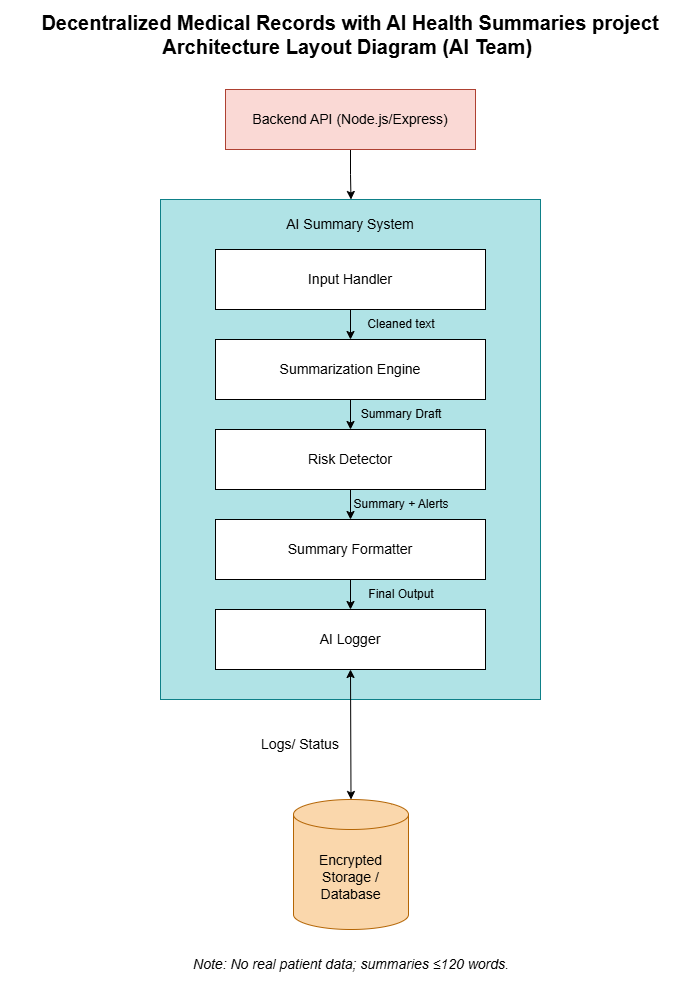

The diagram above was exported from draw.io. Its source (the exported page's mxGraphModel, read from the mxfile embedded in the PNG):
<mxGraphModel dx="1218" dy="1208" grid="1" gridSize="10" guides="1" tooltips="1" connect="1" arrows="1" fold="1" page="1" pageScale="1" pageWidth="850" pageHeight="1100" math="0" shadow="0">
  <root>
    <mxCell id="0" />
    <mxCell id="1" parent="0" />
    <mxCell id="QoXRxn1r9LVq-Bc_CrEO-31" value="" style="group" vertex="1" connectable="0" parent="1">
      <mxGeometry x="935" y="70" width="680" height="960" as="geometry" />
    </mxCell>
    <mxCell id="QoXRxn1r9LVq-Bc_CrEO-5" value="&lt;b&gt;&lt;font style=&quot;font-size: 20px;&quot;&gt;Decentralized Medical Records with AI Health Summaries project&lt;/font&gt;&lt;/b&gt;&lt;div&gt;&lt;b&gt;&lt;font style=&quot;font-size: 20px;&quot;&gt;Architecture Layout Diagram (AI Team)&amp;nbsp;&lt;/font&gt;&lt;/b&gt;&lt;/div&gt;" style="text;html=1;whiteSpace=wrap;strokeColor=none;fillColor=none;align=center;verticalAlign=middle;rounded=0;" vertex="1" parent="QoXRxn1r9LVq-Bc_CrEO-31">
      <mxGeometry width="680" height="30" as="geometry" />
    </mxCell>
    <mxCell id="QoXRxn1r9LVq-Bc_CrEO-8" style="edgeStyle=orthogonalEdgeStyle;rounded=0;orthogonalLoop=1;jettySize=auto;html=1;entryX=0.5;entryY=0;entryDx=0;entryDy=0;" edge="1" parent="QoXRxn1r9LVq-Bc_CrEO-31" source="QoXRxn1r9LVq-Bc_CrEO-6">
      <mxGeometry relative="1" as="geometry">
        <mxPoint x="340.5" y="180" as="targetPoint" />
      </mxGeometry>
    </mxCell>
    <mxCell id="QoXRxn1r9LVq-Bc_CrEO-6" value="Backend API (Node.js/Express)" style="rounded=0;whiteSpace=wrap;html=1;fontSize=14;fillColor=#fad9d5;strokeColor=#ae4132;" vertex="1" parent="QoXRxn1r9LVq-Bc_CrEO-31">
      <mxGeometry x="215" y="70" width="250" height="60" as="geometry" />
    </mxCell>
    <mxCell id="QoXRxn1r9LVq-Bc_CrEO-10" value="" style="rounded=0;whiteSpace=wrap;html=1;fillColor=#b0e3e6;strokeColor=#0e8088;" vertex="1" parent="QoXRxn1r9LVq-Bc_CrEO-31">
      <mxGeometry x="150" y="180" width="380" height="500" as="geometry" />
    </mxCell>
    <mxCell id="QoXRxn1r9LVq-Bc_CrEO-11" value="&lt;font style=&quot;font-size: 14px;&quot;&gt;AI Summary System&lt;/font&gt;" style="text;html=1;whiteSpace=wrap;strokeColor=none;fillColor=none;align=center;verticalAlign=middle;rounded=0;" vertex="1" parent="QoXRxn1r9LVq-Bc_CrEO-31">
      <mxGeometry x="245" y="190" width="190" height="30" as="geometry" />
    </mxCell>
    <mxCell id="QoXRxn1r9LVq-Bc_CrEO-17" value="" style="edgeStyle=orthogonalEdgeStyle;rounded=0;orthogonalLoop=1;jettySize=auto;html=1;" edge="1" parent="QoXRxn1r9LVq-Bc_CrEO-31" source="QoXRxn1r9LVq-Bc_CrEO-12" target="QoXRxn1r9LVq-Bc_CrEO-13">
      <mxGeometry relative="1" as="geometry" />
    </mxCell>
    <mxCell id="QoXRxn1r9LVq-Bc_CrEO-12" value="&lt;font style=&quot;font-size: 14px;&quot;&gt;Input Handler&lt;/font&gt;" style="rounded=0;whiteSpace=wrap;html=1;" vertex="1" parent="QoXRxn1r9LVq-Bc_CrEO-31">
      <mxGeometry x="205" y="230" width="270" height="60" as="geometry" />
    </mxCell>
    <mxCell id="QoXRxn1r9LVq-Bc_CrEO-18" value="" style="edgeStyle=orthogonalEdgeStyle;rounded=0;orthogonalLoop=1;jettySize=auto;html=1;" edge="1" parent="QoXRxn1r9LVq-Bc_CrEO-31" source="QoXRxn1r9LVq-Bc_CrEO-13" target="QoXRxn1r9LVq-Bc_CrEO-14">
      <mxGeometry relative="1" as="geometry" />
    </mxCell>
    <mxCell id="QoXRxn1r9LVq-Bc_CrEO-13" value="&lt;font style=&quot;font-size: 14px;&quot;&gt;Summarization Engine&lt;/font&gt;" style="rounded=0;whiteSpace=wrap;html=1;" vertex="1" parent="QoXRxn1r9LVq-Bc_CrEO-31">
      <mxGeometry x="205" y="320" width="270" height="60" as="geometry" />
    </mxCell>
    <mxCell id="QoXRxn1r9LVq-Bc_CrEO-19" value="" style="edgeStyle=orthogonalEdgeStyle;rounded=0;orthogonalLoop=1;jettySize=auto;html=1;" edge="1" parent="QoXRxn1r9LVq-Bc_CrEO-31" source="QoXRxn1r9LVq-Bc_CrEO-14" target="QoXRxn1r9LVq-Bc_CrEO-15">
      <mxGeometry relative="1" as="geometry" />
    </mxCell>
    <mxCell id="QoXRxn1r9LVq-Bc_CrEO-14" value="&lt;font style=&quot;font-size: 14px;&quot;&gt;Risk Detector&lt;/font&gt;" style="rounded=0;whiteSpace=wrap;html=1;" vertex="1" parent="QoXRxn1r9LVq-Bc_CrEO-31">
      <mxGeometry x="205" y="410" width="270" height="60" as="geometry" />
    </mxCell>
    <mxCell id="QoXRxn1r9LVq-Bc_CrEO-20" value="" style="edgeStyle=orthogonalEdgeStyle;rounded=0;orthogonalLoop=1;jettySize=auto;html=1;" edge="1" parent="QoXRxn1r9LVq-Bc_CrEO-31" source="QoXRxn1r9LVq-Bc_CrEO-15" target="QoXRxn1r9LVq-Bc_CrEO-16">
      <mxGeometry relative="1" as="geometry" />
    </mxCell>
    <mxCell id="QoXRxn1r9LVq-Bc_CrEO-15" value="&lt;font style=&quot;font-size: 14px;&quot;&gt;Summary Formatter&lt;/font&gt;" style="rounded=0;whiteSpace=wrap;html=1;" vertex="1" parent="QoXRxn1r9LVq-Bc_CrEO-31">
      <mxGeometry x="205" y="500" width="270" height="60" as="geometry" />
    </mxCell>
    <mxCell id="QoXRxn1r9LVq-Bc_CrEO-16" value="&lt;font style=&quot;font-size: 14px;&quot;&gt;AI Logger&lt;/font&gt;" style="rounded=0;whiteSpace=wrap;html=1;" vertex="1" parent="QoXRxn1r9LVq-Bc_CrEO-31">
      <mxGeometry x="205" y="590" width="270" height="60" as="geometry" />
    </mxCell>
    <mxCell id="QoXRxn1r9LVq-Bc_CrEO-21" value="Encrypted Storage / Database" style="shape=cylinder3;whiteSpace=wrap;html=1;boundedLbl=1;backgroundOutline=1;size=15;fillColor=#fad7ac;strokeColor=#b46504;fontSize=14;" vertex="1" parent="QoXRxn1r9LVq-Bc_CrEO-31">
      <mxGeometry x="283" y="780" width="115" height="130" as="geometry" />
    </mxCell>
    <mxCell id="QoXRxn1r9LVq-Bc_CrEO-23" value="" style="endArrow=classic;startArrow=classic;html=1;rounded=0;entryX=0.5;entryY=1;entryDx=0;entryDy=0;exitX=0.5;exitY=0;exitDx=0;exitDy=0;exitPerimeter=0;" edge="1" parent="QoXRxn1r9LVq-Bc_CrEO-31" source="QoXRxn1r9LVq-Bc_CrEO-21" target="QoXRxn1r9LVq-Bc_CrEO-16">
      <mxGeometry width="50" height="50" relative="1" as="geometry">
        <mxPoint x="285" y="780" as="sourcePoint" />
        <mxPoint x="335" y="730" as="targetPoint" />
      </mxGeometry>
    </mxCell>
    <mxCell id="QoXRxn1r9LVq-Bc_CrEO-24" value="Logs/ Status" style="text;html=1;whiteSpace=wrap;strokeColor=none;fillColor=none;align=center;verticalAlign=middle;rounded=0;fontSize=14;" vertex="1" parent="QoXRxn1r9LVq-Bc_CrEO-31">
      <mxGeometry x="240" y="710" width="100" height="30" as="geometry" />
    </mxCell>
    <mxCell id="QoXRxn1r9LVq-Bc_CrEO-25" value="&lt;font style=&quot;font-size: 14px;&quot;&gt;&lt;i&gt;Note:&amp;nbsp;No real patient data; summaries ≤120 words.&lt;/i&gt;&lt;/font&gt;" style="text;html=1;whiteSpace=wrap;strokeColor=none;fillColor=none;align=center;verticalAlign=middle;rounded=0;" vertex="1" parent="QoXRxn1r9LVq-Bc_CrEO-31">
      <mxGeometry x="165.5" y="930" width="350" height="30" as="geometry" />
    </mxCell>
    <mxCell id="QoXRxn1r9LVq-Bc_CrEO-26" value="Cleaned text" style="text;html=1;whiteSpace=wrap;strokeColor=none;fillColor=none;align=center;verticalAlign=middle;rounded=0;" vertex="1" parent="QoXRxn1r9LVq-Bc_CrEO-31">
      <mxGeometry x="330" y="290" width="122" height="30" as="geometry" />
    </mxCell>
    <mxCell id="QoXRxn1r9LVq-Bc_CrEO-27" value="Summary Draft" style="text;html=1;whiteSpace=wrap;strokeColor=none;fillColor=none;align=center;verticalAlign=middle;rounded=0;" vertex="1" parent="QoXRxn1r9LVq-Bc_CrEO-31">
      <mxGeometry x="330" y="380" width="122" height="30" as="geometry" />
    </mxCell>
    <mxCell id="QoXRxn1r9LVq-Bc_CrEO-28" value="Summary + Alerts" style="text;html=1;whiteSpace=wrap;strokeColor=none;fillColor=none;align=center;verticalAlign=middle;rounded=0;" vertex="1" parent="QoXRxn1r9LVq-Bc_CrEO-31">
      <mxGeometry x="330" y="470" width="122" height="30" as="geometry" />
    </mxCell>
    <mxCell id="QoXRxn1r9LVq-Bc_CrEO-29" value="Final Output" style="text;html=1;whiteSpace=wrap;strokeColor=none;fillColor=none;align=center;verticalAlign=middle;rounded=0;" vertex="1" parent="QoXRxn1r9LVq-Bc_CrEO-31">
      <mxGeometry x="330" y="560" width="122" height="30" as="geometry" />
    </mxCell>
  </root>
</mxGraphModel>